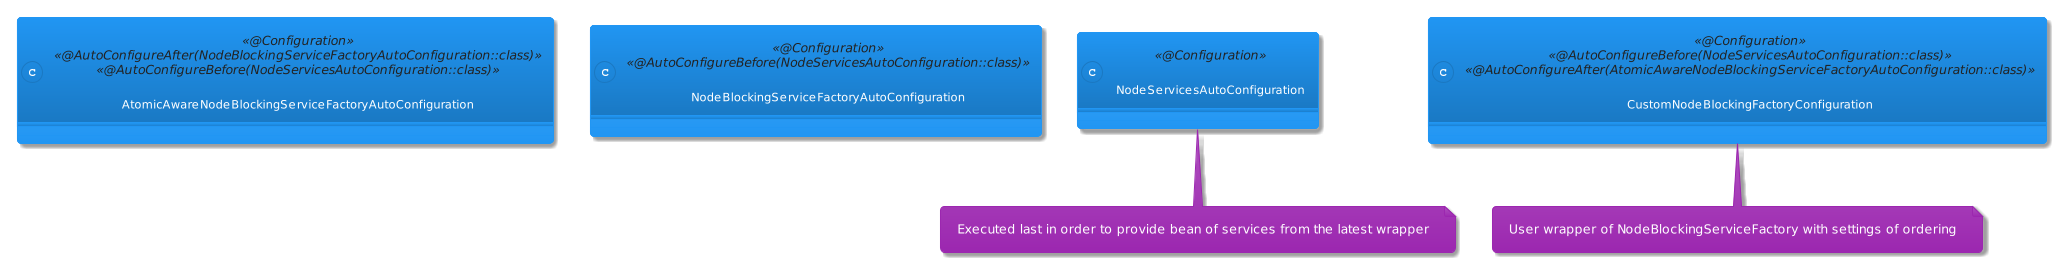

The diagram above was rendered by PlantUML. Its source (embedded in the PNG):
@startuml
!theme materia

class AtomicAwareNodeBlockingServiceFactoryAutoConfiguration <<@Configuration>> <<@AutoConfigureAfter(NodeBlockingServiceFactoryAutoConfiguration::class)>> <<@AutoConfigureBefore(NodeServicesAutoConfiguration::class)>>
class NodeBlockingServiceFactoryAutoConfiguration <<@Configuration>> <<@AutoConfigureBefore(NodeServicesAutoConfiguration::class)>>
class NodeServicesAutoConfiguration <<@Configuration>>
class CustomNodeBlockingFactoryConfiguration <<@Configuration>> <<@AutoConfigureBefore(NodeServicesAutoConfiguration::class)>> <<@AutoConfigureAfter(AtomicAwareNodeBlockingServiceFactoryAutoConfiguration::class)>>
note bottom of CustomNodeBlockingFactoryConfiguration : User wrapper of NodeBlockingServiceFactory with settings of ordering
note bottom of NodeServicesAutoConfiguration : Executed last in order to provide bean of services from the latest wrapper
@enduml